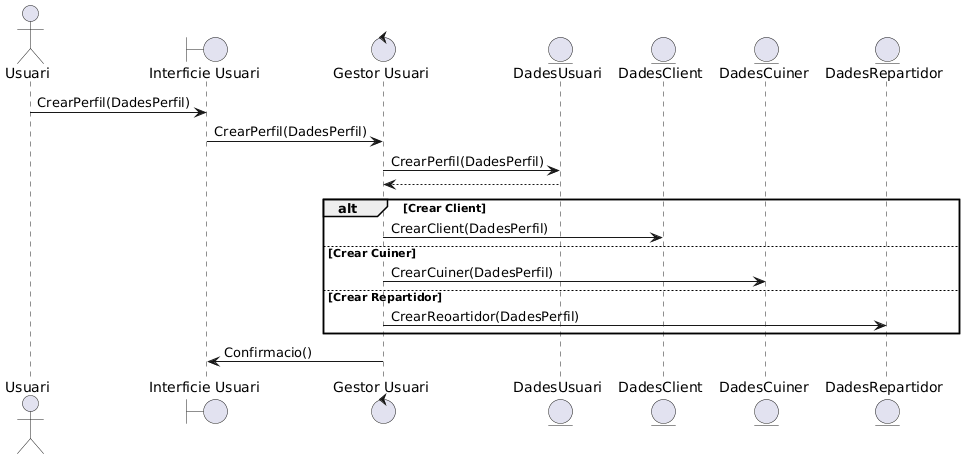

The diagram above was rendered by PlantUML. Its source (embedded in the PNG):
@startuml
actor Usuari
boundary "Interficie Usuari" as IU
control "Gestor Usuari" as GU
entity DadesUsuari
entity DadesClient
entity DadesCuiner
entity DadesRepartidor

Usuari -> IU : CrearPerfil(DadesPerfil)
IU -> GU : CrearPerfil(DadesPerfil)
GU -> DadesUsuari : CrearPerfil(DadesPerfil)
DadesUsuari --> GU

alt Crear Client
    GU -> DadesClient : CrearClient(DadesPerfil)

else Crear Cuiner
    GU -> DadesCuiner : CrearCuiner(DadesPerfil)

else Crear Repartidor
    GU -> DadesRepartidor : CrearReoartidor(DadesPerfil)

    
end

GU -> IU : Confirmacio()
@enduml